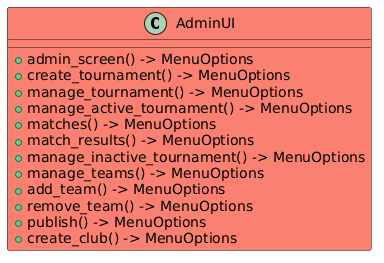

The diagram above was rendered by PlantUML. Its source (embedded in the PNG):
@startuml
class AdminUI #Salmon{
+ admin_screen() -> MenuOptions
+ create_tournament() -> MenuOptions
+ manage_tournament() -> MenuOptions
+ manage_active_tournament() -> MenuOptions
+ matches() -> MenuOptions
+ match_results() -> MenuOptions
+ manage_inactive_tournament() -> MenuOptions
+ manage_teams() -> MenuOptions
+ add_team() -> MenuOptions
+ remove_team() -> MenuOptions
+ publish() -> MenuOptions
+ create_club() -> MenuOptions
}
@enduml